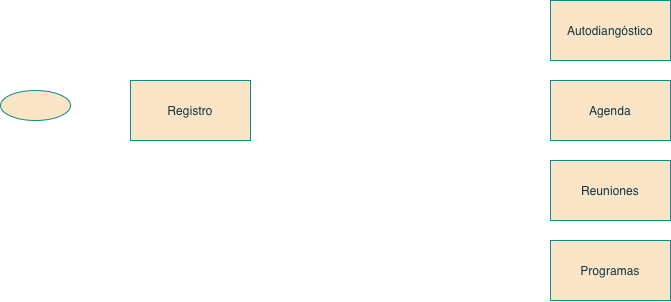

The diagram above was exported from draw.io. Its source (the exported page's mxGraphModel, read from the mxfile embedded in the PNG):
<mxGraphModel dx="1640" dy="559" grid="1" gridSize="10" guides="1" tooltips="1" connect="1" arrows="1" fold="1" page="1" pageScale="1" pageWidth="827" pageHeight="1169" math="0" shadow="0">
  <root>
    <mxCell id="0" />
    <mxCell id="1" parent="0" />
    <mxCell id="6aazssAq6eo4KTCxAiRr-1" parent="1" style="rounded=0;whiteSpace=wrap;html=1;labelBackgroundColor=none;fillColor=#FAE5C7;strokeColor=#0F8B8D;fontColor=#143642;" value="Registro" vertex="1">
      <mxGeometry height="60" width="120" x="60" y="330" as="geometry" />
    </mxCell>
    <mxCell id="U47SZGsr_xAYMFjQ8Xxb-1" parent="1" style="rounded=0;whiteSpace=wrap;html=1;labelBackgroundColor=none;fillColor=#FAE5C7;strokeColor=#0F8B8D;fontColor=#143642;" value="Autodiangóstico" vertex="1">
      <mxGeometry height="60" width="120" x="480" y="250" as="geometry" />
    </mxCell>
    <mxCell id="U47SZGsr_xAYMFjQ8Xxb-2" parent="1" style="rounded=0;whiteSpace=wrap;html=1;labelBackgroundColor=none;fillColor=#FAE5C7;strokeColor=#0F8B8D;fontColor=#143642;" value="Agenda" vertex="1">
      <mxGeometry height="60" width="120" x="480" y="330" as="geometry" />
    </mxCell>
    <mxCell id="U47SZGsr_xAYMFjQ8Xxb-3" parent="1" style="rounded=0;whiteSpace=wrap;html=1;labelBackgroundColor=none;fillColor=#FAE5C7;strokeColor=#0F8B8D;fontColor=#143642;" value="Reuniones" vertex="1">
      <mxGeometry height="60" width="120" x="480" y="410" as="geometry" />
    </mxCell>
    <mxCell id="U47SZGsr_xAYMFjQ8Xxb-4" parent="1" style="rounded=0;whiteSpace=wrap;html=1;labelBackgroundColor=none;fillColor=#FAE5C7;strokeColor=#0F8B8D;fontColor=#143642;" value="Programas" vertex="1">
      <mxGeometry height="60" width="120" x="480" y="490" as="geometry" />
    </mxCell>
    <mxCell id="U47SZGsr_xAYMFjQ8Xxb-5" parent="1" style="ellipse;whiteSpace=wrap;html=1;strokeColor=#0F8B8D;fontColor=#143642;fillColor=#FAE5C7;" value="" vertex="1">
      <mxGeometry height="30" width="70" x="-70" y="340" as="geometry" />
    </mxCell>
  </root>
</mxGraphModel>